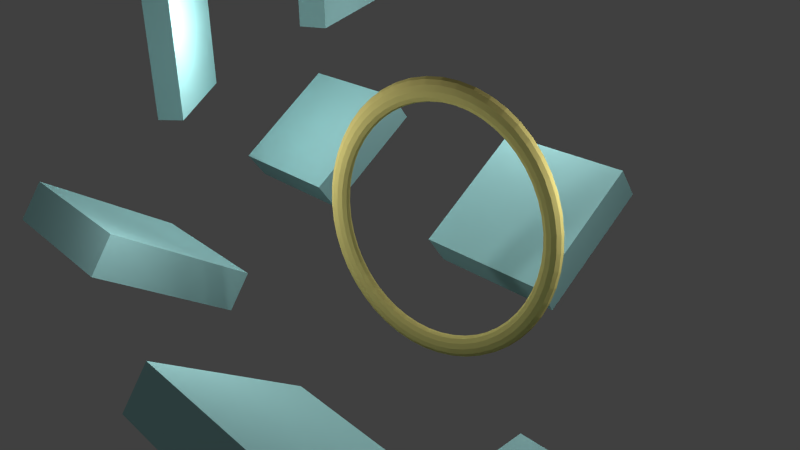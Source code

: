 # Source: scene_jump.blend  (saved by Blender 2.70.0; exported with 4.5.12 LTS)
import bpy
from mathutils import Matrix  # noqa: F401  (used for matrix-valued properties, if any)

bpy.ops.wm.read_factory_settings(use_empty=True)
scene = bpy.context.scene
scene.name = 'Scene'

# ---- collections
col_collection_1 = bpy.data.collections.new('Collection 1'); scene.collection.children.link(col_collection_1)

# ---- materials (node trees are filled in below, after node groups)
mat_material = bpy.data.materials.new('Material')
mat_material.alpha_threshold = 0.0
mat_material.use_transparent_shadow = False
mat_material.diffuse_color = (0.4322, 0.8, 0.8, 1.0)
mat_material.roughness = 0.5
mat_material.line_color = (0.0, 0.0, 0.0, 1.0)
mat_material_001 = bpy.data.materials.new('Material.001')
mat_material_001.alpha_threshold = 0.0
mat_material_001.use_transparent_shadow = False
mat_material_001.diffuse_color = (0.8, 0.693, 0.2325, 1.0)
mat_material_001.roughness = 0.5
mat_material_001.line_color = (0.0, 0.0, 0.0, 1.0)
mat_material_002 = bpy.data.materials.new('Material.002')
mat_material_002.alpha_threshold = 0.0
mat_material_002.use_transparent_shadow = False
mat_material_002.diffuse_color = (0.2785, 0.8, 0.4828, 1.0)
mat_material_002.roughness = 0.5
mat_material_002.line_color = (0.0, 0.0, 0.0, 1.0)

# ---- material node trees

# ---- world
world_world = bpy.data.worlds.new('World'); scene.world = world_world
world_world.color = (0.05088, 0.05088, 0.05088)
world_world.use_sun_shadow = False
world_world.sun_shadow_jitter_overblur = 0.0
world_world.cycles.sampling_method = 'MANUAL'
world_world.cycles.sample_map_resolution = 256

# ---- cameras
cam_camera = bpy.data.cameras.new('Camera')
cam_camera.clip_end = 100.0
cam_camera.lens = 35.0
cam_camera.sensor_width = 32.0
cam_camera.sensor_height = 18.0
cam_camera.ortho_scale = 7.314
cam_camera.dof.focus_distance = 0.0
cam_camera.dof.aperture_fstop = 128.0

# ---- lights
light_lamp = bpy.data.lights.new('Lamp', 'POINT')
light_lamp.transmission_factor = 0.0
light_lamp.cutoff_distance = 30.0
light_lamp.energy = 100.0
light_lamp.shadow_buffer_clip_start = 1.001
light_lamp.shadow_soft_size = 0.1
light_lamp.shadow_maximum_resolution = 0.006
light_lamp.use_absolute_resolution = True
light_lamp.cycles.use_multiple_importance_sampling = False
light_lamp_001 = bpy.data.lights.new('Lamp.001', 'POINT')
light_lamp_001.transmission_factor = 0.0
light_lamp_001.cutoff_distance = 30.0
light_lamp_001.energy = 100.0
light_lamp_001.shadow_buffer_clip_start = 1.001
light_lamp_001.shadow_soft_size = 0.1
light_lamp_001.shadow_maximum_resolution = 0.006
light_lamp_001.use_absolute_resolution = True
light_lamp_001.cycles.use_multiple_importance_sampling = False
light_lamp_002 = bpy.data.lights.new('Lamp.002', 'POINT')
light_lamp_002.transmission_factor = 0.0
light_lamp_002.cutoff_distance = 30.0
light_lamp_002.energy = 100.0
light_lamp_002.shadow_buffer_clip_start = 1.001
light_lamp_002.shadow_soft_size = 0.1
light_lamp_002.shadow_maximum_resolution = 0.006
light_lamp_002.use_absolute_resolution = True
light_lamp_002.cycles.use_multiple_importance_sampling = False
light_lamp_003 = bpy.data.lights.new('Lamp.003', 'POINT')
light_lamp_003.transmission_factor = 0.0
light_lamp_003.cutoff_distance = 30.0
light_lamp_003.energy = 100.0
light_lamp_003.shadow_buffer_clip_start = 1.001
light_lamp_003.shadow_soft_size = 0.1
light_lamp_003.shadow_maximum_resolution = 0.006
light_lamp_003.use_absolute_resolution = True
light_lamp_003.cycles.use_multiple_importance_sampling = False
light_lamp_004 = bpy.data.lights.new('Lamp.004', 'POINT')
light_lamp_004.transmission_factor = 0.0
light_lamp_004.cutoff_distance = 30.0
light_lamp_004.energy = 100.0
light_lamp_004.shadow_buffer_clip_start = 1.001
light_lamp_004.shadow_soft_size = 0.1
light_lamp_004.shadow_maximum_resolution = 0.006
light_lamp_004.use_absolute_resolution = True
light_lamp_004.cycles.use_multiple_importance_sampling = False

# ---- meshes
me_cube_012 = bpy.data.meshes.new('Cube.012')
me_cube_012.from_pydata([(-1.0, -1.0, -1.0), (-1.0, 1.0, -1.0), (1.0, 1.0, -1.0), (1.0, -1.0, -1.0), (-1.0, -1.0, 1.0), (-1.0, 1.0, 1.0), (1.0, 1.0, 1.0), (1.0, -1.0, 1.0)], [], [(4, 5, 1, 0), (5, 6, 2, 1), (6, 7, 3, 2), (7, 4, 0, 3), (0, 1, 2, 3), (7, 6, 5, 4)])
me_cube_012.materials.append(mat_material)
me_cube_012.use_remesh_preserve_volume = False
me_cube_012.use_remesh_preserve_attributes = False
me_cube_012.use_mirror_vertex_groups = False
me_cube_012.update()
me_torus = bpy.data.meshes.new('Torus')
me_torus.from_pydata([(1.088, 0.0, 0.0), (1.075, 2.015e-10, 0.04457), (1.043, 5.013e-11, 0.07665), (0.9982, 0.0, 0.08764), (0.9549, 0.0, 0.07514), (0.9237, -1.978e-10, 0.04305), (0.9124, 0.0, 3.062e-17), (0.9237, -1.978e-10, -0.04305), (0.9549, 4.959e-11, -0.07514), (0.9982, 0.0, -0.08764), (1.043, 0.0, -0.07665), (1.075, 2.015e-10, -0.04457), (1.078, 0.142, 0.0), (1.066, 0.1404, 0.04457), (1.034, 0.1361, 0.07665), (0.9897, 0.1303, 0.08764), (0.9467, 0.1246, 0.07514), (0.9158, 0.1206, 0.04305), (0.9046, 0.1191, 3.062e-17), (0.9158, 0.1206, -0.04305), (0.9467, 0.1246, -0.07514), (0.9897, 0.1303, -0.08764), (1.034, 0.1361, -0.07665), (1.066, 0.1404, -0.04457), (1.051, 0.2815, 0.0), (1.039, 0.2784, 0.04457), (1.007, 0.2698, 0.07665), (0.9642, 0.2584, 0.08764), (0.9223, 0.2471, 0.07514), (0.8922, 0.2391, 0.04305), (0.8813, 0.2361, 3.062e-17), (0.8922, 0.2391, -0.04305), (0.9223, 0.2471, -0.07514), (0.9642, 0.2584, -0.08764), (1.007, 0.2698, -0.07665), (1.039, 0.2784, -0.04457), (1.005, 0.4162, 0.0), (0.9936, 0.4116, 0.04457), (0.9632, 0.399, 0.07665), (0.9223, 0.382, 0.08764), (0.8822, 0.3654, 0.07514), (0.8534, 0.3535, 0.04305), (0.8429, 0.3491, 3.062e-17), (0.8534, 0.3535, -0.04305), (0.8822, 0.3654, -0.07514), (0.9223, 0.382, -0.08764), (0.9632, 0.399, -0.07665), (0.9936, 0.4116, -0.04457), (0.9419, 0.5438, 0.0), (0.9314, 0.5377, 0.04457), (0.9028, 0.5213, 0.07665), (0.8645, 0.4991, 0.08764), (0.8269, 0.4774, 0.07514), (0.7999, 0.4618, 0.04305), (0.7901, 0.4562, 3.062e-17), (0.7999, 0.4618, -0.04305), (0.8269, 0.4774, -0.07514), (0.8645, 0.4991, -0.08764), (0.9028, 0.5213, -0.07665), (0.9314, 0.5377, -0.04457), (0.8629, 0.6621, 0.0), (0.8532, 0.6547, 0.04457), (0.8271, 0.6346, 0.07665), (0.792, 0.6077, 0.08764), (0.7575, 0.5813, 0.07514), (0.7328, 0.5623, 0.04305), (0.7238, 0.5554, 3.062e-17), (0.7328, 0.5623, -0.04305), (0.7575, 0.5813, -0.07514), (0.792, 0.6077, -0.08764), (0.8271, 0.6346, -0.07665), (0.8532, 0.6547, -0.04457), (0.7691, 0.7691, 0.0), (0.7605, 0.7605, 0.04457), (0.7372, 0.7372, 0.07665), (0.7059, 0.7059, 0.08764), (0.6752, 0.6752, 0.07514), (0.6531, 0.6531, 0.04305), (0.6451, 0.6451, 3.062e-17), (0.6531, 0.6531, -0.04305), (0.6752, 0.6752, -0.07514), (0.7059, 0.7059, -0.08764), (0.7372, 0.7372, -0.07665), (0.7605, 0.7605, -0.04457), (0.6621, 0.8629, 0.0), (0.6547, 0.8532, 0.04457), (0.6346, 0.8271, 0.07665), (0.6077, 0.792, 0.08764), (0.5813, 0.7575, 0.07514), (0.5623, 0.7328, 0.04305), (0.5554, 0.7238, 3.062e-17), (0.5623, 0.7328, -0.04305), (0.5813, 0.7575, -0.07514), (0.6077, 0.792, -0.08764), (0.6346, 0.8271, -0.07665), (0.6547, 0.8532, -0.04457), (0.5438, 0.9419, 0.0), (0.5377, 0.9314, 0.04457), (0.5213, 0.9028, 0.07665), (0.4991, 0.8645, 0.08764), (0.4774, 0.8269, 0.07514), (0.4618, 0.7999, 0.04305), (0.4562, 0.7901, 3.062e-17), (0.4618, 0.7999, -0.04305), (0.4774, 0.8269, -0.07514), (0.4991, 0.8645, -0.08764), (0.5213, 0.9028, -0.07665), (0.5377, 0.9314, -0.04457), (0.4162, 1.005, 0.0), (0.4116, 0.9936, 0.04457), (0.399, 0.9632, 0.07665), (0.382, 0.9223, 0.08764), (0.3654, 0.8822, 0.07514), (0.3535, 0.8534, 0.04305), (0.3491, 0.8429, 3.062e-17), (0.3535, 0.8534, -0.04305), (0.3654, 0.8822, -0.07514), (0.382, 0.9223, -0.08764), (0.399, 0.9632, -0.07665), (0.4116, 0.9936, -0.04457), (0.2815, 1.051, 0.0), (0.2784, 1.039, 0.04457), (0.2698, 1.007, 0.07665), (0.2584, 0.9642, 0.08764), (0.2471, 0.9223, 0.07514), (0.2391, 0.8922, 0.04305), (0.2361, 0.8813, 3.062e-17), (0.2391, 0.8922, -0.04305), (0.2471, 0.9223, -0.07514), (0.2584, 0.9642, -0.08764), (0.2698, 1.007, -0.07665), (0.2784, 1.039, -0.04457), (0.142, 1.078, 0.0), (0.1404, 1.066, 0.04457), (0.1361, 1.034, 0.07665), (0.1303, 0.9897, 0.08764), (0.1246, 0.9467, 0.07514), (0.1206, 0.9158, 0.04305), (0.1191, 0.9046, 3.062e-17), (0.1206, 0.9158, -0.04305), (0.1246, 0.9467, -0.07514), (0.1303, 0.9897, -0.08764), (0.1361, 1.034, -0.07665), (0.1404, 1.066, -0.04457), (1.147e-07, 1.088, 0.0), (1.217e-07, 1.075, 0.04457), (1.15e-07, 1.043, 0.07665), (8.953e-08, 0.9982, 0.08764), (8.09e-08, 0.9549, 0.07514), (7.217e-08, 0.9237, 0.04305), (5.966e-08, 0.9124, 3.062e-17), (7.217e-08, 0.9237, -0.04305), (8.085e-08, 0.9549, -0.07514), (8.953e-08, 0.9982, -0.08764), (1.151e-07, 1.043, -0.07665), (1.217e-07, 1.075, -0.04457), (-0.142, 1.078, 0.0), (-0.1404, 1.066, 0.04457), (-0.1361, 1.034, 0.07665), (-0.1303, 0.9897, 0.08764), (-0.1246, 0.9467, 0.07514), (-0.1206, 0.9158, 0.04305), (-0.1191, 0.9046, 3.062e-17), (-0.1206, 0.9158, -0.04305), (-0.1246, 0.9467, -0.07514), (-0.1303, 0.9897, -0.08764), (-0.1361, 1.034, -0.07665), (-0.1404, 1.066, -0.04457), (-0.2815, 1.051, 0.0), (-0.2784, 1.039, 0.04457), (-0.2698, 1.007, 0.07665), (-0.2584, 0.9642, 0.08764), (-0.2471, 0.9223, 0.07514), (-0.2391, 0.8922, 0.04305), (-0.2361, 0.8813, 3.062e-17), (-0.2391, 0.8922, -0.04305), (-0.2471, 0.9223, -0.07514), (-0.2584, 0.9642, -0.08764), (-0.2698, 1.007, -0.07665), (-0.2784, 1.039, -0.04457), (-0.4162, 1.005, 0.0), (-0.4116, 0.9936, 0.04457), (-0.399, 0.9632, 0.07665), (-0.382, 0.9223, 0.08764), (-0.3654, 0.8822, 0.07514), (-0.3535, 0.8534, 0.04305), (-0.3491, 0.8429, 3.062e-17), (-0.3535, 0.8534, -0.04305), (-0.3654, 0.8822, -0.07514), (-0.382, 0.9223, -0.08764), (-0.399, 0.9632, -0.07665), (-0.4116, 0.9936, -0.04457), (-0.5438, 0.9419, 0.0), (-0.5377, 0.9314, 0.04457), (-0.5213, 0.9028, 0.07665), (-0.4991, 0.8645, 0.08764), (-0.4774, 0.8269, 0.07514), (-0.4618, 0.7999, 0.04305), (-0.4562, 0.7901, 3.062e-17), (-0.4618, 0.7999, -0.04305), (-0.4774, 0.8269, -0.07514), (-0.4991, 0.8645, -0.08764), (-0.5213, 0.9028, -0.07665), (-0.5377, 0.9314, -0.04457), (-0.6621, 0.8629, 0.0), (-0.6547, 0.8532, 0.04457), (-0.6346, 0.8271, 0.07665), (-0.6077, 0.792, 0.08764), (-0.5813, 0.7575, 0.07514), (-0.5623, 0.7328, 0.04305), (-0.5554, 0.7238, 3.062e-17), (-0.5623, 0.7328, -0.04305), (-0.5813, 0.7575, -0.07514), (-0.6077, 0.792, -0.08764), (-0.6346, 0.8271, -0.07665), (-0.6547, 0.8532, -0.04457), (-0.7691, 0.7691, 0.0), (-0.7605, 0.7605, 0.04457), (-0.7372, 0.7372, 0.07665), (-0.7059, 0.7059, 0.08764), (-0.6752, 0.6752, 0.07514), (-0.6531, 0.6531, 0.04305), (-0.6451, 0.6451, 3.062e-17), (-0.6531, 0.6531, -0.04305), (-0.6752, 0.6752, -0.07514), (-0.7059, 0.7059, -0.08764), (-0.7372, 0.7372, -0.07665), (-0.7605, 0.7605, -0.04457), (-0.8629, 0.6621, 0.0), (-0.8532, 0.6547, 0.04457), (-0.8271, 0.6346, 0.07665), (-0.792, 0.6077, 0.08764), (-0.7575, 0.5813, 0.07514), (-0.7328, 0.5623, 0.04305), (-0.7238, 0.5554, 3.062e-17), (-0.7328, 0.5623, -0.04305), (-0.7575, 0.5813, -0.07514), (-0.792, 0.6077, -0.08764), (-0.8271, 0.6346, -0.07665), (-0.8532, 0.6547, -0.04457), (-0.9419, 0.5438, 0.0), (-0.9314, 0.5377, 0.04457), (-0.9028, 0.5213, 0.07665), (-0.8645, 0.4991, 0.08764), (-0.8269, 0.4774, 0.07514), (-0.7999, 0.4618, 0.04305), (-0.7901, 0.4562, 3.062e-17), (-0.7999, 0.4618, -0.04305), (-0.8269, 0.4774, -0.07514), (-0.8645, 0.4991, -0.08764), (-0.9028, 0.5213, -0.07665), (-0.9314, 0.5377, -0.04457), (-1.005, 0.4162, 0.0), (-0.9936, 0.4116, 0.04457), (-0.9632, 0.399, 0.07665), (-0.9223, 0.382, 0.08764), (-0.8822, 0.3654, 0.07514), (-0.8534, 0.3535, 0.04305), (-0.8429, 0.3491, 3.062e-17), (-0.8534, 0.3535, -0.04305), (-0.8822, 0.3654, -0.07514), (-0.9223, 0.382, -0.08764), (-0.9632, 0.399, -0.07665), (-0.9936, 0.4116, -0.04457), (-1.051, 0.2815, 0.0), (-1.039, 0.2784, 0.04457), (-1.007, 0.2698, 0.07665), (-0.9642, 0.2584, 0.08764), (-0.9223, 0.2471, 0.07514), (-0.8922, 0.2391, 0.04305), (-0.8813, 0.2361, 3.062e-17), (-0.8922, 0.2391, -0.04305), (-0.9223, 0.2471, -0.07514), (-0.9642, 0.2584, -0.08764), (-1.007, 0.2698, -0.07665), (-1.039, 0.2784, -0.04457), (-1.078, 0.142, 0.0), (-1.066, 0.1404, 0.04457), (-1.034, 0.1361, 0.07665), (-0.9897, 0.1303, 0.08764), (-0.9467, 0.1246, 0.07514), (-0.9158, 0.1206, 0.04305), (-0.9046, 0.1191, 3.062e-17), (-0.9158, 0.1206, -0.04305), (-0.9467, 0.1246, -0.07514), (-0.9897, 0.1303, -0.08764), (-1.034, 0.1361, -0.07665), (-1.066, 0.1404, -0.04457), (-1.088, 1.024e-07, 0.0), (-1.075, 1.005e-07, 0.04457), (-1.043, 9.469e-08, 0.07665), (-0.9982, 8.742e-08, 0.08764), (-0.9549, 8.007e-08, 0.07514), (-0.9237, 7.403e-08, 0.04305), (-0.9124, 7.268e-08, 3.062e-17), (-0.9237, 7.403e-08, -0.04305), (-0.9549, 8.007e-08, -0.07514), (-0.9982, 8.742e-08, -0.08764), (-1.043, 9.474e-08, -0.07665), (-1.075, 1.005e-07, -0.04457), (-1.078, -0.142, 0.0), (-1.066, -0.1404, 0.04457), (-1.034, -0.1361, 0.07665), (-0.9897, -0.1303, 0.08764), (-0.9467, -0.1246, 0.07514), (-0.9158, -0.1206, 0.04305), (-0.9046, -0.1191, 3.062e-17), (-0.9158, -0.1206, -0.04305), (-0.9467, -0.1246, -0.07514), (-0.9897, -0.1303, -0.08764), (-1.034, -0.1361, -0.07665), (-1.066, -0.1404, -0.04457), (-1.051, -0.2815, 0.0), (-1.039, -0.2784, 0.04457), (-1.007, -0.2698, 0.07665), (-0.9642, -0.2584, 0.08764), (-0.9223, -0.2471, 0.07514), (-0.8922, -0.2391, 0.04305), (-0.8813, -0.2361, 3.062e-17), (-0.8922, -0.2391, -0.04305), (-0.9223, -0.2471, -0.07514), (-0.9642, -0.2584, -0.08764), (-1.007, -0.2698, -0.07665), (-1.039, -0.2784, -0.04457), (-1.005, -0.4162, 0.0), (-0.9936, -0.4116, 0.04457), (-0.9632, -0.399, 0.07665), (-0.9223, -0.382, 0.08764), (-0.8822, -0.3654, 0.07514), (-0.8534, -0.3535, 0.04305), (-0.8429, -0.3491, 3.062e-17), (-0.8534, -0.3535, -0.04305), (-0.8822, -0.3654, -0.07514), (-0.9223, -0.382, -0.08764), (-0.9632, -0.399, -0.07665), (-0.9936, -0.4116, -0.04457), (-0.9419, -0.5438, 0.0), (-0.9314, -0.5377, 0.04457), (-0.9028, -0.5213, 0.07665), (-0.8645, -0.4991, 0.08764), (-0.8269, -0.4774, 0.07514), (-0.7999, -0.4618, 0.04305), (-0.7901, -0.4562, 3.062e-17), (-0.7999, -0.4618, -0.04305), (-0.8269, -0.4774, -0.07514), (-0.8645, -0.4991, -0.08764), (-0.9028, -0.5213, -0.07665), (-0.9314, -0.5377, -0.04457), (-0.8629, -0.6621, 0.0), (-0.8532, -0.6547, 0.04457), (-0.8271, -0.6346, 0.07665), (-0.792, -0.6077, 0.08764), (-0.7575, -0.5813, 0.07514), (-0.7328, -0.5623, 0.04305), (-0.7238, -0.5554, 3.062e-17), (-0.7328, -0.5623, -0.04305), (-0.7575, -0.5813, -0.07514), (-0.792, -0.6077, -0.08764), (-0.8271, -0.6346, -0.07665), (-0.8532, -0.6547, -0.04457), (-0.7691, -0.7691, 0.0), (-0.7605, -0.7605, 0.04457), (-0.7372, -0.7372, 0.07665), (-0.7059, -0.7059, 0.08764), (-0.6752, -0.6752, 0.07514), (-0.6531, -0.6531, 0.04305), (-0.6451, -0.6451, 3.062e-17), (-0.6531, -0.6531, -0.04305), (-0.6752, -0.6752, -0.07514), (-0.7059, -0.7059, -0.08764), (-0.7372, -0.7372, -0.07665), (-0.7605, -0.7605, -0.04457), (-0.6621, -0.8629, 0.0), (-0.6547, -0.8532, 0.04457), (-0.6346, -0.8271, 0.07665), (-0.6077, -0.792, 0.08764), (-0.5813, -0.7575, 0.07514), (-0.5623, -0.7328, 0.04305), (-0.5554, -0.7238, 3.062e-17), (-0.5623, -0.7328, -0.04305), (-0.5813, -0.7575, -0.07514), (-0.6077, -0.792, -0.08764), (-0.6346, -0.8271, -0.07665), (-0.6547, -0.8532, -0.04457), (-0.5438, -0.9419, 0.0), (-0.5377, -0.9314, 0.04457), (-0.5213, -0.9028, 0.07665), (-0.4991, -0.8645, 0.08764), (-0.4774, -0.8269, 0.07514), (-0.4618, -0.7999, 0.04305), (-0.4562, -0.7901, 3.062e-17), (-0.4618, -0.7999, -0.04305), (-0.4774, -0.8269, -0.07514), (-0.4991, -0.8645, -0.08764), (-0.5213, -0.9028, -0.07665), (-0.5377, -0.9314, -0.04457), (-0.4162, -1.005, 0.0), (-0.4116, -0.9936, 0.04457), (-0.399, -0.9632, 0.07665), (-0.382, -0.9223, 0.08764), (-0.3654, -0.8822, 0.07514), (-0.3535, -0.8534, 0.04305), (-0.3491, -0.8429, 3.062e-17), (-0.3535, -0.8534, -0.04305), (-0.3654, -0.8822, -0.07514), (-0.382, -0.9223, -0.08764), (-0.399, -0.9632, -0.07665), (-0.4116, -0.9936, -0.04457), (-0.2815, -1.051, 0.0), (-0.2784, -1.039, 0.04457), (-0.2698, -1.007, 0.07665), (-0.2584, -0.9642, 0.08764), (-0.2471, -0.9223, 0.07514), (-0.2391, -0.8922, 0.04305), (-0.2361, -0.8813, 3.062e-17), (-0.2391, -0.8922, -0.04305), (-0.2471, -0.9223, -0.07514), (-0.2584, -0.9642, -0.08764), (-0.2698, -1.007, -0.07665), (-0.2784, -1.039, -0.04457), (-0.142, -1.078, 0.0), (-0.1404, -1.066, 0.04457), (-0.1361, -1.034, 0.07665), (-0.1303, -0.9897, 0.08764), (-0.1246, -0.9467, 0.07514), (-0.1206, -0.9158, 0.04305), (-0.1191, -0.9046, 3.062e-17), (-0.1206, -0.9158, -0.04305), (-0.1246, -0.9467, -0.07514), (-0.1303, -0.9897, -0.08764), (-0.1361, -1.034, -0.07665), (-0.1404, -1.066, -0.04457), (1.579e-07, -1.088, 0.0), (1.626e-07, -1.075, 0.04457), (1.461e-07, -1.043, 0.07665), (9.875e-08, -0.9982, 0.08764), (5.571e-08, -0.9549, 0.07514), (2.135e-08, -0.9237, 0.04305), (4.732e-09, -0.9124, 3.062e-17), (2.135e-08, -0.9237, -0.04305), (5.566e-08, -0.9549, -0.07514), (9.875e-08, -0.9982, -0.08764), (1.462e-07, -1.043, -0.07665), (1.626e-07, -1.075, -0.04457), (0.142, -1.078, 0.0), (0.1404, -1.066, 0.04457), (0.1361, -1.034, 0.07665), (0.1303, -0.9897, 0.08764), (0.1246, -0.9467, 0.07514), (0.1206, -0.9158, 0.04305), (0.1191, -0.9046, 3.062e-17), (0.1206, -0.9158, -0.04305), (0.1246, -0.9467, -0.07514), (0.1303, -0.9897, -0.08764), (0.1361, -1.034, -0.07665), (0.1404, -1.066, -0.04457), (0.2815, -1.051, 0.0), (0.2783, -1.039, 0.04457), (0.2698, -1.007, 0.07665), (0.2584, -0.9642, 0.08764), (0.2471, -0.9223, 0.07514), (0.2391, -0.8922, 0.04305), (0.2361, -0.8813, 3.062e-17), (0.2391, -0.8922, -0.04305), (0.2471, -0.9223, -0.07514), (0.2584, -0.9642, -0.08764), (0.2698, -1.007, -0.07665), (0.2783, -1.039, -0.04457), (0.4162, -1.005, 0.0), (0.4116, -0.9936, 0.04457), (0.399, -0.9632, 0.07665), (0.382, -0.9223, 0.08764), (0.3654, -0.8822, 0.07514), (0.3535, -0.8534, 0.04305), (0.3491, -0.8429, 3.062e-17), (0.3535, -0.8534, -0.04305), (0.3654, -0.8822, -0.07514), (0.382, -0.9223, -0.08764), (0.399, -0.9632, -0.07665), (0.4116, -0.9936, -0.04457), (0.5438, -0.9419, 0.0), (0.5377, -0.9314, 0.04457), (0.5213, -0.9028, 0.07665), (0.4991, -0.8645, 0.08764), (0.4774, -0.8269, 0.07514), (0.4618, -0.7999, 0.04305), (0.4562, -0.7901, 3.062e-17), (0.4618, -0.7999, -0.04305), (0.4774, -0.8269, -0.07514), (0.4991, -0.8645, -0.08764), (0.5213, -0.9028, -0.07665), (0.5377, -0.9314, -0.04457), (0.6621, -0.8629, 0.0), (0.6547, -0.8532, 0.04457), (0.6346, -0.8271, 0.07665), (0.6077, -0.792, 0.08764), (0.5813, -0.7575, 0.07514), (0.5623, -0.7328, 0.04305), (0.5554, -0.7238, 3.062e-17), (0.5623, -0.7328, -0.04305), (0.5813, -0.7575, -0.07514), (0.6077, -0.792, -0.08764), (0.6346, -0.8271, -0.07665), (0.6547, -0.8532, -0.04457), (0.7691, -0.7691, 0.0), (0.7605, -0.7605, 0.04457), (0.7372, -0.7372, 0.07665), (0.7059, -0.7059, 0.08764), (0.6752, -0.6752, 0.07514), (0.6531, -0.6531, 0.04305), (0.6451, -0.6451, 3.062e-17), (0.6531, -0.6531, -0.04305), (0.6752, -0.6752, -0.07514), (0.7059, -0.7059, -0.08764), (0.7372, -0.7372, -0.07665), (0.7605, -0.7605, -0.04457), (0.8629, -0.6621, 0.0), (0.8532, -0.6547, 0.04457), (0.8271, -0.6346, 0.07665), (0.792, -0.6077, 0.08764), (0.7575, -0.5813, 0.07514), (0.7328, -0.5623, 0.04305), (0.7238, -0.5554, 3.062e-17), (0.7328, -0.5623, -0.04305), (0.7575, -0.5813, -0.07514), (0.792, -0.6077, -0.08764), (0.8271, -0.6346, -0.07665), (0.8532, -0.6547, -0.04457), (0.9419, -0.5438, 0.0), (0.9314, -0.5377, 0.04457), (0.9028, -0.5213, 0.07665), (0.8645, -0.4991, 0.08764), (0.8269, -0.4774, 0.07514), (0.7999, -0.4618, 0.04305), (0.7901, -0.4562, 3.062e-17), (0.7999, -0.4618, -0.04305), (0.8269, -0.4774, -0.07514), (0.8645, -0.4991, -0.08764), (0.9028, -0.5213, -0.07665), (0.9314, -0.5377, -0.04457), (1.005, -0.4162, 0.0), (0.9936, -0.4116, 0.04457), (0.9632, -0.399, 0.07665), (0.9223, -0.382, 0.08764), (0.8822, -0.3654, 0.07514), (0.8534, -0.3535, 0.04305), (0.8429, -0.3491, 3.062e-17), (0.8534, -0.3535, -0.04305), (0.8822, -0.3654, -0.07514), (0.9223, -0.382, -0.08764), (0.9632, -0.399, -0.07665), (0.9936, -0.4116, -0.04457), (1.051, -0.2815, 0.0), (1.039, -0.2784, 0.04457), (1.007, -0.2698, 0.07665), (0.9642, -0.2584, 0.08764), (0.9223, -0.2471, 0.07514), (0.8922, -0.2391, 0.04305), (0.8813, -0.2361, 3.062e-17), (0.8922, -0.2391, -0.04305), (0.9223, -0.2471, -0.07514), (0.9642, -0.2584, -0.08764), (1.007, -0.2698, -0.07665), (1.039, -0.2784, -0.04457), (1.078, -0.142, 0.0), (1.066, -0.1404, 0.04457), (1.034, -0.1361, 0.07665), (0.9897, -0.1303, 0.08764), (0.9467, -0.1246, 0.07514), (0.9158, -0.1206, 0.04305), (0.9046, -0.1191, 3.062e-17), (0.9158, -0.1206, -0.04305), (0.9467, -0.1246, -0.07514), (0.9897, -0.1303, -0.08764), (1.034, -0.1361, -0.07665), (1.066, -0.1404, -0.04457)], [], [(0, 12, 13, 1), (1, 13, 14, 2), (2, 14, 15, 3), (3, 15, 16, 4), (4, 16, 17, 5), (5, 17, 18, 6), (6, 18, 19, 7), (7, 19, 20, 8), (8, 20, 21, 9), (9, 21, 22, 10), (10, 22, 23, 11), (0, 11, 23, 12), (12, 24, 25, 13), (13, 25, 26, 14), (14, 26, 27, 15), (15, 27, 28, 16), (16, 28, 29, 17), (17, 29, 30, 18), (18, 30, 31, 19), (19, 31, 32, 20), (20, 32, 33, 21), (21, 33, 34, 22), (22, 34, 35, 23), (23, 35, 24, 12), (24, 36, 37, 25), (25, 37, 38, 26), (26, 38, 39, 27), (27, 39, 40, 28), (28, 40, 41, 29), (29, 41, 42, 30), (30, 42, 43, 31), (31, 43, 44, 32), (32, 44, 45, 33), (33, 45, 46, 34), (34, 46, 47, 35), (35, 47, 36, 24), (36, 48, 49, 37), (37, 49, 50, 38), (38, 50, 51, 39), (39, 51, 52, 40), (40, 52, 53, 41), (41, 53, 54, 42), (42, 54, 55, 43), (43, 55, 56, 44), (44, 56, 57, 45), (45, 57, 58, 46), (46, 58, 59, 47), (47, 59, 48, 36), (48, 60, 61, 49), (49, 61, 62, 50), (50, 62, 63, 51), (51, 63, 64, 52), (52, 64, 65, 53), (53, 65, 66, 54), (54, 66, 67, 55), (55, 67, 68, 56), (56, 68, 69, 57), (57, 69, 70, 58), (58, 70, 71, 59), (59, 71, 60, 48), (60, 72, 73, 61), (61, 73, 74, 62), (62, 74, 75, 63), (63, 75, 76, 64), (64, 76, 77, 65), (65, 77, 78, 66), (66, 78, 79, 67), (67, 79, 80, 68), (68, 80, 81, 69), (69, 81, 82, 70), (70, 82, 83, 71), (71, 83, 72, 60), (72, 84, 85, 73), (73, 85, 86, 74), (74, 86, 87, 75), (75, 87, 88, 76), (76, 88, 89, 77), (77, 89, 90, 78), (78, 90, 91, 79), (79, 91, 92, 80), (80, 92, 93, 81), (81, 93, 94, 82), (82, 94, 95, 83), (83, 95, 84, 72), (84, 96, 97, 85), (85, 97, 98, 86), (86, 98, 99, 87), (87, 99, 100, 88), (88, 100, 101, 89), (89, 101, 102, 90), (90, 102, 103, 91), (91, 103, 104, 92), (92, 104, 105, 93), (93, 105, 106, 94), (94, 106, 107, 95), (95, 107, 96, 84), (96, 108, 109, 97), (97, 109, 110, 98), (98, 110, 111, 99), (99, 111, 112, 100), (100, 112, 113, 101), (101, 113, 114, 102), (102, 114, 115, 103), (103, 115, 116, 104), (104, 116, 117, 105), (105, 117, 118, 106), (106, 118, 119, 107), (107, 119, 108, 96), (108, 120, 121, 109), (109, 121, 122, 110), (110, 122, 123, 111), (111, 123, 124, 112), (112, 124, 125, 113), (113, 125, 126, 114), (114, 126, 127, 115), (115, 127, 128, 116), (116, 128, 129, 117), (117, 129, 130, 118), (118, 130, 131, 119), (119, 131, 120, 108), (120, 132, 133, 121), (121, 133, 134, 122), (122, 134, 135, 123), (123, 135, 136, 124), (124, 136, 137, 125), (125, 137, 138, 126), (126, 138, 139, 127), (127, 139, 140, 128), (128, 140, 141, 129), (129, 141, 142, 130), (130, 142, 143, 131), (131, 143, 132, 120), (132, 144, 145, 133), (133, 145, 146, 134), (134, 146, 147, 135), (135, 147, 148, 136), (136, 148, 149, 137), (137, 149, 150, 138), (138, 150, 151, 139), (139, 151, 152, 140), (140, 152, 153, 141), (141, 153, 154, 142), (142, 154, 155, 143), (143, 155, 144, 132), (144, 156, 157, 145), (145, 157, 158, 146), (146, 158, 159, 147), (147, 159, 160, 148), (148, 160, 161, 149), (149, 161, 162, 150), (150, 162, 163, 151), (151, 163, 164, 152), (152, 164, 165, 153), (153, 165, 166, 154), (154, 166, 167, 155), (155, 167, 156, 144), (156, 168, 169, 157), (157, 169, 170, 158), (158, 170, 171, 159), (159, 171, 172, 160), (160, 172, 173, 161), (161, 173, 174, 162), (162, 174, 175, 163), (163, 175, 176, 164), (164, 176, 177, 165), (165, 177, 178, 166), (166, 178, 179, 167), (167, 179, 168, 156), (168, 180, 181, 169), (169, 181, 182, 170), (170, 182, 183, 171), (171, 183, 184, 172), (172, 184, 185, 173), (173, 185, 186, 174), (174, 186, 187, 175), (175, 187, 188, 176), (176, 188, 189, 177), (177, 189, 190, 178), (178, 190, 191, 179), (179, 191, 180, 168), (180, 192, 193, 181), (181, 193, 194, 182), (182, 194, 195, 183), (183, 195, 196, 184), (184, 196, 197, 185), (185, 197, 198, 186), (186, 198, 199, 187), (187, 199, 200, 188), (188, 200, 201, 189), (189, 201, 202, 190), (190, 202, 203, 191), (191, 203, 192, 180), (192, 204, 205, 193), (193, 205, 206, 194), (194, 206, 207, 195), (195, 207, 208, 196), (196, 208, 209, 197), (197, 209, 210, 198), (198, 210, 211, 199), (199, 211, 212, 200), (200, 212, 213, 201), (201, 213, 214, 202), (202, 214, 215, 203), (203, 215, 204, 192), (204, 216, 217, 205), (205, 217, 218, 206), (206, 218, 219, 207), (207, 219, 220, 208), (208, 220, 221, 209), (209, 221, 222, 210), (210, 222, 223, 211), (211, 223, 224, 212), (212, 224, 225, 213), (213, 225, 226, 214), (214, 226, 227, 215), (215, 227, 216, 204), (216, 228, 229, 217), (217, 229, 230, 218), (218, 230, 231, 219), (219, 231, 232, 220), (220, 232, 233, 221), (221, 233, 234, 222), (222, 234, 235, 223), (223, 235, 236, 224), (224, 236, 237, 225), (225, 237, 238, 226), (226, 238, 239, 227), (227, 239, 228, 216), (228, 240, 241, 229), (229, 241, 242, 230), (230, 242, 243, 231), (231, 243, 244, 232), (232, 244, 245, 233), (233, 245, 246, 234), (234, 246, 247, 235), (235, 247, 248, 236), (236, 248, 249, 237), (237, 249, 250, 238), (238, 250, 251, 239), (239, 251, 240, 228), (240, 252, 253, 241), (241, 253, 254, 242), (242, 254, 255, 243), (243, 255, 256, 244), (244, 256, 257, 245), (245, 257, 258, 246), (246, 258, 259, 247), (247, 259, 260, 248), (248, 260, 261, 249), (249, 261, 262, 250), (250, 262, 263, 251), (251, 263, 252, 240), (252, 264, 265, 253), (253, 265, 266, 254), (254, 266, 267, 255), (255, 267, 268, 256), (256, 268, 269, 257), (257, 269, 270, 258), (258, 270, 271, 259), (259, 271, 272, 260), (260, 272, 273, 261), (261, 273, 274, 262), (262, 274, 275, 263), (263, 275, 264, 252), (264, 276, 277, 265), (265, 277, 278, 266), (266, 278, 279, 267), (267, 279, 280, 268), (268, 280, 281, 269), (269, 281, 282, 270), (270, 282, 283, 271), (271, 283, 284, 272), (272, 284, 285, 273), (273, 285, 286, 274), (274, 286, 287, 275), (275, 287, 276, 264), (276, 288, 289, 277), (277, 289, 290, 278), (278, 290, 291, 279), (279, 291, 292, 280), (280, 292, 293, 281), (281, 293, 294, 282), (282, 294, 295, 283), (283, 295, 296, 284), (284, 296, 297, 285), (285, 297, 298, 286), (286, 298, 299, 287), (287, 299, 288, 276), (288, 300, 301, 289), (289, 301, 302, 290), (290, 302, 303, 291), (291, 303, 304, 292), (292, 304, 305, 293), (293, 305, 306, 294), (294, 306, 307, 295), (295, 307, 308, 296), (296, 308, 309, 297), (297, 309, 310, 298), (298, 310, 311, 299), (299, 311, 300, 288), (300, 312, 313, 301), (301, 313, 314, 302), (302, 314, 315, 303), (303, 315, 316, 304), (304, 316, 317, 305), (305, 317, 318, 306), (306, 318, 319, 307), (307, 319, 320, 308), (308, 320, 321, 309), (309, 321, 322, 310), (310, 322, 323, 311), (311, 323, 312, 300), (312, 324, 325, 313), (313, 325, 326, 314), (314, 326, 327, 315), (315, 327, 328, 316), (316, 328, 329, 317), (317, 329, 330, 318), (318, 330, 331, 319), (319, 331, 332, 320), (320, 332, 333, 321), (321, 333, 334, 322), (322, 334, 335, 323), (323, 335, 324, 312), (324, 336, 337, 325), (325, 337, 338, 326), (326, 338, 339, 327), (327, 339, 340, 328), (328, 340, 341, 329), (329, 341, 342, 330), (330, 342, 343, 331), (331, 343, 344, 332), (332, 344, 345, 333), (333, 345, 346, 334), (334, 346, 347, 335), (335, 347, 336, 324), (336, 348, 349, 337), (337, 349, 350, 338), (338, 350, 351, 339), (339, 351, 352, 340), (340, 352, 353, 341), (341, 353, 354, 342), (342, 354, 355, 343), (343, 355, 356, 344), (344, 356, 357, 345), (345, 357, 358, 346), (346, 358, 359, 347), (347, 359, 348, 336), (348, 360, 361, 349), (349, 361, 362, 350), (350, 362, 363, 351), (351, 363, 364, 352), (352, 364, 365, 353), (353, 365, 366, 354), (354, 366, 367, 355), (355, 367, 368, 356), (356, 368, 369, 357), (357, 369, 370, 358), (358, 370, 371, 359), (359, 371, 360, 348), (360, 372, 373, 361), (361, 373, 374, 362), (362, 374, 375, 363), (363, 375, 376, 364), (364, 376, 377, 365), (365, 377, 378, 366), (366, 378, 379, 367), (367, 379, 380, 368), (368, 380, 381, 369), (369, 381, 382, 370), (370, 382, 383, 371), (371, 383, 372, 360), (372, 384, 385, 373), (373, 385, 386, 374), (374, 386, 387, 375), (375, 387, 388, 376), (376, 388, 389, 377), (377, 389, 390, 378), (378, 390, 391, 379), (379, 391, 392, 380), (380, 392, 393, 381), (381, 393, 394, 382), (382, 394, 395, 383), (383, 395, 384, 372), (384, 396, 397, 385), (385, 397, 398, 386), (386, 398, 399, 387), (387, 399, 400, 388), (388, 400, 401, 389), (389, 401, 402, 390), (390, 402, 403, 391), (391, 403, 404, 392), (392, 404, 405, 393), (393, 405, 406, 394), (394, 406, 407, 395), (395, 407, 396, 384), (396, 408, 409, 397), (397, 409, 410, 398), (398, 410, 411, 399), (399, 411, 412, 400), (400, 412, 413, 401), (401, 413, 414, 402), (402, 414, 415, 403), (403, 415, 416, 404), (404, 416, 417, 405), (405, 417, 418, 406), (406, 418, 419, 407), (407, 419, 408, 396), (408, 420, 421, 409), (409, 421, 422, 410), (410, 422, 423, 411), (411, 423, 424, 412), (412, 424, 425, 413), (413, 425, 426, 414), (414, 426, 427, 415), (415, 427, 428, 416), (416, 428, 429, 417), (417, 429, 430, 418), (418, 430, 431, 419), (419, 431, 420, 408), (420, 432, 433, 421), (421, 433, 434, 422), (422, 434, 435, 423), (423, 435, 436, 424), (424, 436, 437, 425), (425, 437, 438, 426), (426, 438, 439, 427), (427, 439, 440, 428), (428, 440, 441, 429), (429, 441, 442, 430), (430, 442, 443, 431), (431, 443, 432, 420), (432, 444, 445, 433), (433, 445, 446, 434), (434, 446, 447, 435), (435, 447, 448, 436), (436, 448, 449, 437), (437, 449, 450, 438), (438, 450, 451, 439), (439, 451, 452, 440), (440, 452, 453, 441), (441, 453, 454, 442), (442, 454, 455, 443), (443, 455, 444, 432), (444, 456, 457, 445), (445, 457, 458, 446), (446, 458, 459, 447), (447, 459, 460, 448), (448, 460, 461, 449), (449, 461, 462, 450), (450, 462, 463, 451), (451, 463, 464, 452), (452, 464, 465, 453), (453, 465, 466, 454), (454, 466, 467, 455), (455, 467, 456, 444), (456, 468, 469, 457), (457, 469, 470, 458), (458, 470, 471, 459), (459, 471, 472, 460), (460, 472, 473, 461), (461, 473, 474, 462), (462, 474, 475, 463), (463, 475, 476, 464), (464, 476, 477, 465), (465, 477, 478, 466), (466, 478, 479, 467), (467, 479, 468, 456), (468, 480, 481, 469), (469, 481, 482, 470), (470, 482, 483, 471), (471, 483, 484, 472), (472, 484, 485, 473), (473, 485, 486, 474), (474, 486, 487, 475), (475, 487, 488, 476), (476, 488, 489, 477), (477, 489, 490, 478), (478, 490, 491, 479), (479, 491, 480, 468), (480, 492, 493, 481), (481, 493, 494, 482), (482, 494, 495, 483), (483, 495, 496, 484), (484, 496, 497, 485), (485, 497, 498, 486), (486, 498, 499, 487), (487, 499, 500, 488), (488, 500, 501, 489), (489, 501, 502, 490), (490, 502, 503, 491), (491, 503, 492, 480), (492, 504, 505, 493), (493, 505, 506, 494), (494, 506, 507, 495), (495, 507, 508, 496), (496, 508, 509, 497), (497, 509, 510, 498), (498, 510, 511, 499), (499, 511, 512, 500), (500, 512, 513, 501), (501, 513, 514, 502), (502, 514, 515, 503), (503, 515, 504, 492), (504, 516, 517, 505), (505, 517, 518, 506), (506, 518, 519, 507), (507, 519, 520, 508), (508, 520, 521, 509), (509, 521, 522, 510), (510, 522, 523, 511), (511, 523, 524, 512), (512, 524, 525, 513), (513, 525, 526, 514), (514, 526, 527, 515), (515, 527, 516, 504), (516, 528, 529, 517), (517, 529, 530, 518), (518, 530, 531, 519), (519, 531, 532, 520), (520, 532, 533, 521), (521, 533, 534, 522), (522, 534, 535, 523), (523, 535, 536, 524), (524, 536, 537, 525), (525, 537, 538, 526), (526, 538, 539, 527), (527, 539, 528, 516), (528, 540, 541, 529), (529, 541, 542, 530), (530, 542, 543, 531), (531, 543, 544, 532), (532, 544, 545, 533), (533, 545, 546, 534), (534, 546, 547, 535), (535, 547, 548, 536), (536, 548, 549, 537), (537, 549, 550, 538), (538, 550, 551, 539), (539, 551, 540, 528), (540, 552, 553, 541), (541, 553, 554, 542), (542, 554, 555, 543), (543, 555, 556, 544), (544, 556, 557, 545), (545, 557, 558, 546), (546, 558, 559, 547), (547, 559, 560, 548), (548, 560, 561, 549), (549, 561, 562, 550), (550, 562, 563, 551), (551, 563, 552, 540), (552, 564, 565, 553), (553, 565, 566, 554), (554, 566, 567, 555), (555, 567, 568, 556), (556, 568, 569, 557), (557, 569, 570, 558), (558, 570, 571, 559), (559, 571, 572, 560), (560, 572, 573, 561), (561, 573, 574, 562), (562, 574, 575, 563), (563, 575, 564, 552), (564, 0, 1, 565), (565, 1, 2, 566), (566, 2, 3, 567), (567, 3, 4, 568), (568, 4, 5, 569), (569, 5, 6, 570), (570, 6, 7, 571), (571, 7, 8, 572), (572, 8, 9, 573), (573, 9, 10, 574), (574, 10, 11, 575), (575, 11, 0, 564)])
me_torus.materials.append(mat_material_001)
me_torus.use_remesh_preserve_volume = False
me_torus.use_remesh_preserve_attributes = False
me_torus.use_mirror_vertex_groups = False
me_torus.update()
me_cube_005 = bpy.data.meshes.new('Cube.005')
me_cube_005.from_pydata([(-1.0, -1.0, -1.0), (-1.0, 1.0, -1.0), (1.0, 1.0, -1.0), (1.0, -1.0, -1.0), (-1.0, -1.0, 1.0), (-1.0, 1.0, 1.0), (1.0, 1.0, 1.0), (1.0, -1.0, 1.0)], [], [(4, 5, 1, 0), (5, 6, 2, 1), (6, 7, 3, 2), (7, 4, 0, 3), (0, 1, 2, 3), (7, 6, 5, 4)])
me_cube_005.materials.append(mat_material)
me_cube_005.use_remesh_preserve_volume = False
me_cube_005.use_remesh_preserve_attributes = False
me_cube_005.use_mirror_vertex_groups = False
me_cube_005.update()
me_cube_004 = bpy.data.meshes.new('Cube.004')
me_cube_004.from_pydata([(-1.0, -1.0, -1.0), (-1.0, 1.0, -1.0), (1.0, 1.0, -1.0), (1.0, -1.0, -1.0), (-1.0, -1.0, 1.0), (-1.0, 1.0, 1.0), (1.0, 1.0, 1.0), (1.0, -1.0, 1.0)], [], [(4, 5, 1, 0), (5, 6, 2, 1), (6, 7, 3, 2), (7, 4, 0, 3), (0, 1, 2, 3), (7, 6, 5, 4)])
me_cube_004.materials.append(mat_material_002)
me_cube_004.use_remesh_preserve_volume = False
me_cube_004.use_remesh_preserve_attributes = False
me_cube_004.use_mirror_vertex_groups = False
me_cube_004.update()
me_cube = bpy.data.meshes.new('Cube')
me_cube.from_pydata([(1.0, 1.0, -1.0), (1.0, -1.0, -1.0), (-1.0, -1.0, -1.0), (-1.0, 1.0, -1.0), (1.0, 1.0, 1.0), (1.0, -1.0, 1.0), (-1.0, -1.0, 1.0), (-1.0, 1.0, 1.0)], [], [(0, 1, 2, 3), (4, 7, 6, 5), (0, 4, 5, 1), (1, 5, 6, 2), (2, 6, 7, 3), (4, 0, 3, 7)])
me_cube.materials.append(mat_material)
me_cube.use_remesh_preserve_volume = False
me_cube.use_remesh_preserve_attributes = False
me_cube.use_mirror_vertex_groups = False
me_cube.update()
me_cube_001 = bpy.data.meshes.new('Cube.001')
me_cube_001.from_pydata([(1.0, 1.0, -1.0), (1.0, -1.0, -1.0), (-1.0, -1.0, -1.0), (-1.0, 1.0, -1.0), (1.0, 1.0, 1.0), (1.0, -1.0, 1.0), (-1.0, -1.0, 1.0), (-1.0, 1.0, 1.0)], [], [(0, 1, 2, 3), (4, 7, 6, 5), (0, 4, 5, 1), (1, 5, 6, 2), (2, 6, 7, 3), (4, 0, 3, 7)])
me_cube_001.materials.append(mat_material)
me_cube_001.use_remesh_preserve_volume = False
me_cube_001.use_remesh_preserve_attributes = False
me_cube_001.use_mirror_vertex_groups = False
me_cube_001.update()
me_cube_002 = bpy.data.meshes.new('Cube.002')
me_cube_002.from_pydata([(1.0, 1.0, -1.0), (1.0, -1.0, -1.0), (-1.0, -1.0, -1.0), (-1.0, 1.0, -1.0), (1.0, 1.0, 1.0), (1.0, -1.0, 1.0), (-1.0, -1.0, 1.0), (-1.0, 1.0, 1.0)], [], [(0, 1, 2, 3), (4, 7, 6, 5), (0, 4, 5, 1), (1, 5, 6, 2), (2, 6, 7, 3), (4, 0, 3, 7)])
me_cube_002.materials.append(mat_material)
me_cube_002.use_remesh_preserve_volume = False
me_cube_002.use_remesh_preserve_attributes = False
me_cube_002.use_mirror_vertex_groups = False
me_cube_002.update()
me_cube_006 = bpy.data.meshes.new('Cube.006')
me_cube_006.from_pydata([(-1.0, -1.0, -1.0), (-1.0, 1.0, -1.0), (1.0, 1.0, -1.0), (1.0, -1.0, -1.0), (-1.0, -1.0, 1.0), (-1.0, 1.0, 1.0), (1.0, 1.0, 1.0), (1.0, -1.0, 1.0)], [], [(4, 5, 1, 0), (5, 6, 2, 1), (6, 7, 3, 2), (7, 4, 0, 3), (0, 1, 2, 3), (7, 6, 5, 4)])
me_cube_006.materials.append(mat_material)
me_cube_006.use_remesh_preserve_volume = False
me_cube_006.use_remesh_preserve_attributes = False
me_cube_006.use_mirror_vertex_groups = False
me_cube_006.update()
me_cube_007 = bpy.data.meshes.new('Cube.007')
me_cube_007.from_pydata([(-1.0, -1.0, -1.0), (-1.0, 1.0, -1.0), (1.0, 1.0, -1.0), (1.0, -1.0, -1.0), (-1.0, -1.0, 1.0), (-1.0, 1.0, 1.0), (1.0, 1.0, 1.0), (1.0, -1.0, 1.0)], [], [(4, 5, 1, 0), (5, 6, 2, 1), (6, 7, 3, 2), (7, 4, 0, 3), (0, 1, 2, 3), (7, 6, 5, 4)])
me_cube_007.materials.append(mat_material)
me_cube_007.use_remesh_preserve_volume = False
me_cube_007.use_remesh_preserve_attributes = False
me_cube_007.use_mirror_vertex_groups = False
me_cube_007.update()
me_cube_008 = bpy.data.meshes.new('Cube.008')
me_cube_008.from_pydata([(-1.0, -1.0, -1.0), (-1.0, 1.0, -1.0), (1.0, 1.0, -1.0), (1.0, -1.0, -1.0), (-1.0, -1.0, 1.0), (-1.0, 1.0, 1.0), (1.0, 1.0, 1.0), (1.0, -1.0, 1.0)], [], [(4, 5, 1, 0), (5, 6, 2, 1), (6, 7, 3, 2), (7, 4, 0, 3), (0, 1, 2, 3), (7, 6, 5, 4)])
me_cube_008.materials.append(mat_material)
me_cube_008.use_remesh_preserve_volume = False
me_cube_008.use_remesh_preserve_attributes = False
me_cube_008.use_mirror_vertex_groups = False
me_cube_008.update()
me_cube_009 = bpy.data.meshes.new('Cube.009')
me_cube_009.from_pydata([(1.0, 1.0, -1.0), (1.0, -1.0, -1.0), (-1.0, -1.0, -1.0), (-1.0, 1.0, -1.0), (1.0, 1.0, 1.0), (1.0, -1.0, 1.0), (-1.0, -1.0, 1.0), (-1.0, 1.0, 1.0)], [], [(0, 1, 2, 3), (4, 7, 6, 5), (0, 4, 5, 1), (1, 5, 6, 2), (2, 6, 7, 3), (4, 0, 3, 7)])
me_cube_009.materials.append(mat_material)
me_cube_009.use_remesh_preserve_volume = False
me_cube_009.use_remesh_preserve_attributes = False
me_cube_009.use_mirror_vertex_groups = False
me_cube_009.update()
me_cube_010 = bpy.data.meshes.new('Cube.010')
me_cube_010.from_pydata([(-1.0, -1.0, -1.0), (-1.0, 1.0, -1.0), (1.0, 1.0, -1.0), (1.0, -1.0, -1.0), (-1.0, -1.0, 1.0), (-1.0, 1.0, 1.0), (1.0, 1.0, 1.0), (1.0, -1.0, 1.0)], [], [(4, 5, 1, 0), (5, 6, 2, 1), (6, 7, 3, 2), (7, 4, 0, 3), (0, 1, 2, 3), (7, 6, 5, 4)])
me_cube_010.materials.append(mat_material)
me_cube_010.use_remesh_preserve_volume = False
me_cube_010.use_remesh_preserve_attributes = False
me_cube_010.use_mirror_vertex_groups = False
me_cube_010.update()
me_cube_011 = bpy.data.meshes.new('Cube.011')
me_cube_011.from_pydata([(-1.0, -1.0, -1.0), (-1.0, 1.0, -1.0), (1.0, 1.0, -1.0), (1.0, -1.0, -1.0), (-1.0, -1.0, 1.0), (-1.0, 1.0, 1.0), (1.0, 1.0, 1.0), (1.0, -1.0, 1.0)], [], [(4, 5, 1, 0), (5, 6, 2, 1), (6, 7, 3, 2), (7, 4, 0, 3), (0, 1, 2, 3), (7, 6, 5, 4)])
me_cube_011.materials.append(mat_material_002)
me_cube_011.use_remesh_preserve_volume = False
me_cube_011.use_remesh_preserve_attributes = False
me_cube_011.use_mirror_vertex_groups = False
me_cube_011.update()

# ---- objects
ob_cube_011 = bpy.data.objects.new('Cube.011', me_cube_012)
ob_torus = bpy.data.objects.new('Torus', me_torus)
ob_cube_004 = bpy.data.objects.new('Cube.004', me_cube_005)
ob_cube_003 = bpy.data.objects.new('Cube.003', me_cube_004)
ob_cube = bpy.data.objects.new('Cube', me_cube)
ob_lamp = bpy.data.objects.new('Lamp', light_lamp)
ob_camera = bpy.data.objects.new('Camera', cam_camera)
ob_cube_001 = bpy.data.objects.new('Cube.001', me_cube_001)
ob_cube_002 = bpy.data.objects.new('Cube.002', me_cube_002)
ob_cube_005 = bpy.data.objects.new('Cube.005', me_cube_006)
ob_cube_006 = bpy.data.objects.new('Cube.006', me_cube_007)
ob_cube_007 = bpy.data.objects.new('Cube.007', me_cube_008)
ob_cube_008 = bpy.data.objects.new('Cube.008', me_cube_009)
ob_cube_009 = bpy.data.objects.new('Cube.009', me_cube_010)
ob_cube_010 = bpy.data.objects.new('Cube.010', me_cube_011)
ob_lamp_001 = bpy.data.objects.new('Lamp.001', light_lamp_001)
ob_lamp_002 = bpy.data.objects.new('Lamp.002', light_lamp_002)
ob_lamp_003 = bpy.data.objects.new('Lamp.003', light_lamp_003)
ob_lamp_004 = bpy.data.objects.new('Lamp.004', light_lamp_004)

# ---- transforms, parenting, visibility, modifiers, constraints
ob_cube_011.location = (3.933, -1.733, -0.003923)
ob_cube_011.scale = (0.3099, 0.2921, 0.09082)
ob_cube_011.lineart.crease_threshold = 0.0
ob_torus.location = (1.64, -0.4575, 1.157)
ob_torus.rotation_euler = (0.0, 1.569, -1.248)
ob_torus.scale = (1.505, 1.26, 0.9033)
ob_torus.lineart.crease_threshold = 0.0
ob_cube_004.location = (-2.65, 1.762, 3.387)
ob_cube_004.rotation_euler = (0.0, -0.0, 0.4696)
ob_cube_004.scale = (0.1954, 0.9426, 1.0)
ob_cube_004.lineart.crease_threshold = 0.0
ob_cube_003.location = (5.928, -1.559, -0.02229)
ob_cube_003.scale = (1.0, 1.0, 0.1667)
ob_cube_003.lineart.crease_threshold = 0.0
ob_cube.location = (2.191, -3.103, 0.0)
ob_cube.rotation_euler = (-0.0262, 0.9653, -1.603)
ob_cube.scale = (0.2635, 1.0, 1.0)
ob_cube.lock_rotations_4d = False
ob_cube.empty_display_type = 'ARROWS'
ob_cube.lineart.crease_threshold = 0.0
ob_lamp.location = (4.052, 0.5166, 2.345)
ob_lamp.rotation_euler = (0.6503, 0.05522, 1.866)
ob_lamp.lock_rotations_4d = False
ob_lamp.empty_display_type = 'ARROWS'
ob_lamp.color = (0.0, 0.0, 0.0, 0.0)
ob_lamp.lineart.crease_threshold = 0.0
ob_camera.location = (7.481, -6.508, 5.344)
ob_camera.rotation_euler = (1.109, 0.01082, 0.8149)
ob_camera.scale = (0.9973, 0.9973, 0.9973)
ob_camera.lock_rotations_4d = False
ob_camera.empty_display_type = 'ARROWS'
ob_camera.color = (0.0, 0.0, 0.0, 0.0)
ob_camera.display_type = 'WIRE'
ob_camera.lineart.crease_threshold = 0.0
ob_cube_001.location = (-2.334, -2.094, 0.0)
ob_cube_001.rotation_euler = (-0.0262, 0.9653, -1.603)
ob_cube_001.scale = (0.2724, 1.0, 1.069)
ob_cube_001.lock_rotations_4d = False
ob_cube_001.empty_display_type = 'ARROWS'
ob_cube_001.lineart.crease_threshold = 0.0
ob_cube_002.location = (0.7074, 2.259, 0.0)
ob_cube_002.rotation_euler = (-0.0262, 0.9653, 1.539)
ob_cube_002.scale = (0.2635, 1.0, 1.0)
ob_cube_002.lock_rotations_4d = False
ob_cube_002.empty_display_type = 'ARROWS'
ob_cube_002.lineart.crease_threshold = 0.0
ob_cube_005.location = (-4.724, 0.2587, 1.894)
ob_cube_005.rotation_euler = (0.0, -0.0, 0.7366)
ob_cube_005.scale = (0.1954, 0.9426, 1.0)
ob_cube_005.lineart.crease_threshold = 0.0
ob_cube_006.location = (-5.126, 1.058, 4.11)
ob_cube_006.rotation_euler = (0.0, -0.0, 0.02908)
ob_cube_006.scale = (0.1954, 0.9426, 1.0)
ob_cube_006.lineart.crease_threshold = 0.0
ob_cube_007.location = (-2.536, 0.2256, 5.6)
ob_cube_007.rotation_euler = (0.0, -0.0, 2.98)
ob_cube_007.scale = (0.1954, 0.9426, 1.0)
ob_cube_007.lineart.crease_threshold = 0.0
ob_cube_008.location = (-3.754, 2.259, 0.0)
ob_cube_008.rotation_euler = (-0.0262, 0.9653, 1.539)
ob_cube_008.scale = (0.2635, 1.0, 1.0)
ob_cube_008.lock_rotations_4d = False
ob_cube_008.empty_display_type = 'ARROWS'
ob_cube_008.lineart.crease_threshold = 0.0
ob_cube_009.location = (-4.938, 0.4914, 6.258)
ob_cube_009.rotation_euler = (0.0, -0.0, -0.549)
ob_cube_009.scale = (0.1954, 0.9426, 1.0)
ob_cube_009.lineart.crease_threshold = 0.0
ob_cube_010.location = (-4.504, -1.514, 5.943)
ob_cube_010.scale = (0.6974, 0.6974, 0.1163)
ob_cube_010.lineart.crease_threshold = 0.0
ob_lamp_001.location = (-3.343, 0.5166, 2.345)
ob_lamp_001.rotation_euler = (0.6503, 0.05522, 1.866)
ob_lamp_001.lock_rotations_4d = False
ob_lamp_001.empty_display_type = 'ARROWS'
ob_lamp_001.color = (0.0, 0.0, 0.0, 0.0)
ob_lamp_001.lineart.crease_threshold = 0.0
ob_lamp_002.location = (-0.04525, -2.656, 2.19)
ob_lamp_002.rotation_euler = (0.6503, 0.05522, 1.866)
ob_lamp_002.lock_rotations_4d = False
ob_lamp_002.empty_display_type = 'ARROWS'
ob_lamp_002.color = (0.0, 0.0, 0.0, 0.0)
ob_lamp_002.lineart.crease_threshold = 0.0
ob_lamp_003.location = (-4.436, -1.357, 7.826)
ob_lamp_003.rotation_euler = (0.6503, 0.05522, 1.866)
ob_lamp_003.lock_rotations_4d = False
ob_lamp_003.empty_display_type = 'ARROWS'
ob_lamp_003.color = (0.0, 0.0, 0.0, 0.0)
ob_lamp_003.lineart.crease_threshold = 0.0
ob_lamp_004.location = (0.09855, 3.058, 2.573)
ob_lamp_004.rotation_euler = (0.6503, 0.05522, 1.866)
ob_lamp_004.lock_rotations_4d = False
ob_lamp_004.empty_display_type = 'ARROWS'
ob_lamp_004.color = (0.0, 0.0, 0.0, 0.0)
ob_lamp_004.lineart.crease_threshold = 0.0

# ---- collection membership
col_collection_1.objects.link(ob_cube_011)
col_collection_1.objects.link(ob_torus)
col_collection_1.objects.link(ob_cube_004)
col_collection_1.objects.link(ob_cube_003)
col_collection_1.objects.link(ob_cube)
col_collection_1.objects.link(ob_lamp)
col_collection_1.objects.link(ob_camera)
col_collection_1.objects.link(ob_cube_001)
col_collection_1.objects.link(ob_cube_002)
col_collection_1.objects.link(ob_cube_005)
col_collection_1.objects.link(ob_cube_006)
col_collection_1.objects.link(ob_cube_007)
col_collection_1.objects.link(ob_cube_008)
col_collection_1.objects.link(ob_cube_009)
col_collection_1.objects.link(ob_cube_010)
col_collection_1.objects.link(ob_lamp_001)
col_collection_1.objects.link(ob_lamp_002)
col_collection_1.objects.link(ob_lamp_003)
col_collection_1.objects.link(ob_lamp_004)

# ---- scene / render settings (as saved in the file)
scene.camera = ob_camera
scene.frame_start = 1; scene.frame_end = 250; scene.frame_set(1)
scene.render.engine = 'BLENDER_EEVEE_NEXT'
scene.render.resolution_percentage = 50
scene.render.dither_intensity = 0.0
scene.cycles.use_denoising = False
scene.cycles.samples = 10
scene.cycles.sampling_pattern = 'TABULATED_SOBOL'
scene.cycles.light_sampling_threshold = 0.0
scene.cycles.use_adaptive_sampling = False
scene.cycles.use_light_tree = False
scene.cycles.blur_glossy = 0.0
scene.cycles.volume_bounces = 1
scene.cycles.pixel_filter_type = 'GAUSSIAN'
scene.cycles.sample_clamp_indirect = 0.0
scene.view_settings.view_transform = 'Standard'
bpy.context.view_layer.update()
